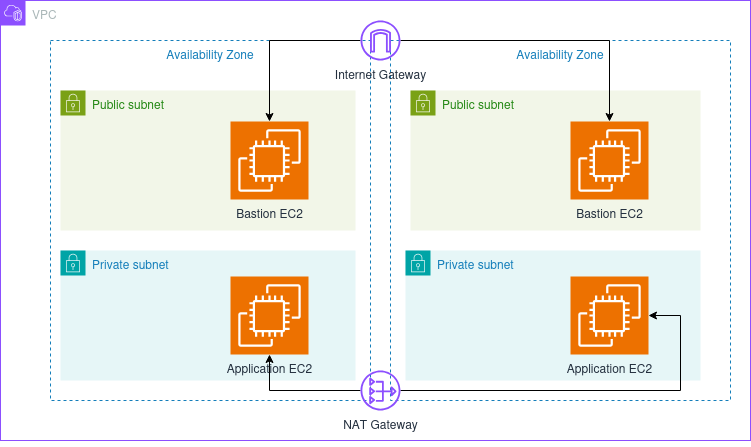

The diagram above was exported from draw.io. Its source (the exported page's mxGraphModel, read from the mxfile embedded in the PNG):
<mxGraphModel dx="814" dy="500" grid="1" gridSize="10" guides="1" tooltips="1" connect="1" arrows="1" fold="1" page="1" pageScale="1" pageWidth="850" pageHeight="1100" math="0" shadow="0">
  <root>
    <mxCell id="0" />
    <mxCell id="1" parent="0" />
    <mxCell id="Mv-VdO7qrY2ls0NfWH3E-3" parent="1" style="points=[[0,0],[0.25,0],[0.5,0],[0.75,0],[1,0],[1,0.25],[1,0.5],[1,0.75],[1,1],[0.75,1],[0.5,1],[0.25,1],[0,1],[0,0.75],[0,0.5],[0,0.25]];outlineConnect=0;gradientColor=none;html=1;whiteSpace=wrap;fontSize=12;fontStyle=0;container=1;pointerEvents=0;collapsible=0;recursiveResize=0;shape=mxgraph.aws4.group;grIcon=mxgraph.aws4.group_vpc2;strokeColor=#8C4FFF;fillColor=none;verticalAlign=top;align=left;spacingLeft=30;fontColor=#AAB7B8;dashed=0;" value="VPC" vertex="1">
      <mxGeometry height="440" width="750" x="20" y="70" as="geometry" />
    </mxCell>
    <mxCell id="Mv-VdO7qrY2ls0NfWH3E-4" parent="Mv-VdO7qrY2ls0NfWH3E-3" style="fillColor=none;strokeColor=#147EBA;dashed=1;verticalAlign=top;fontStyle=0;fontColor=#147EBA;whiteSpace=wrap;html=1;" value="Availability Zone" vertex="1">
      <mxGeometry height="360" width="320" x="50" y="40" as="geometry" />
    </mxCell>
    <mxCell id="Mv-VdO7qrY2ls0NfWH3E-5" parent="Mv-VdO7qrY2ls0NfWH3E-3" style="fillColor=none;strokeColor=#147EBA;dashed=1;verticalAlign=top;fontStyle=0;fontColor=#147EBA;whiteSpace=wrap;html=1;" value="Availability Zone" vertex="1">
      <mxGeometry height="360" width="340" x="390" y="40" as="geometry" />
    </mxCell>
    <mxCell id="Mv-VdO7qrY2ls0NfWH3E-6" parent="Mv-VdO7qrY2ls0NfWH3E-3" style="points=[[0,0],[0.25,0],[0.5,0],[0.75,0],[1,0],[1,0.25],[1,0.5],[1,0.75],[1,1],[0.75,1],[0.5,1],[0.25,1],[0,1],[0,0.75],[0,0.5],[0,0.25]];outlineConnect=0;gradientColor=none;html=1;whiteSpace=wrap;fontSize=12;fontStyle=0;container=1;pointerEvents=0;collapsible=0;recursiveResize=0;shape=mxgraph.aws4.group;grIcon=mxgraph.aws4.group_security_group;grStroke=0;strokeColor=#7AA116;fillColor=#F2F6E8;verticalAlign=top;align=left;spacingLeft=30;fontColor=#248814;dashed=0;" value="Public subnet" vertex="1">
      <mxGeometry height="140" width="290" x="410" y="90" as="geometry" />
    </mxCell>
    <mxCell id="Mv-VdO7qrY2ls0NfWH3E-15" parent="Mv-VdO7qrY2ls0NfWH3E-6" style="sketch=0;points=[[0,0,0],[0.25,0,0],[0.5,0,0],[0.75,0,0],[1,0,0],[0,1,0],[0.25,1,0],[0.5,1,0],[0.75,1,0],[1,1,0],[0,0.25,0],[0,0.5,0],[0,0.75,0],[1,0.25,0],[1,0.5,0],[1,0.75,0]];outlineConnect=0;fontColor=#232F3E;fillColor=#ED7100;strokeColor=#ffffff;dashed=0;verticalLabelPosition=bottom;verticalAlign=top;align=center;html=1;fontSize=12;fontStyle=0;aspect=fixed;shape=mxgraph.aws4.resourceIcon;resIcon=mxgraph.aws4.ec2;" value="Bastion EC2" vertex="1">
      <mxGeometry height="78" width="78" x="160" y="31" as="geometry" />
    </mxCell>
    <mxCell id="Mv-VdO7qrY2ls0NfWH3E-7" parent="Mv-VdO7qrY2ls0NfWH3E-3" style="points=[[0,0],[0.25,0],[0.5,0],[0.75,0],[1,0],[1,0.25],[1,0.5],[1,0.75],[1,1],[0.75,1],[0.5,1],[0.25,1],[0,1],[0,0.75],[0,0.5],[0,0.25]];outlineConnect=0;gradientColor=none;html=1;whiteSpace=wrap;fontSize=12;fontStyle=0;container=1;pointerEvents=0;collapsible=0;recursiveResize=0;shape=mxgraph.aws4.group;grIcon=mxgraph.aws4.group_security_group;grStroke=0;strokeColor=#7AA116;fillColor=#F2F6E8;verticalAlign=top;align=left;spacingLeft=30;fontColor=#248814;dashed=0;" value="Public subnet" vertex="1">
      <mxGeometry height="140" width="295" x="60" y="90" as="geometry" />
    </mxCell>
    <mxCell id="Mv-VdO7qrY2ls0NfWH3E-21" parent="Mv-VdO7qrY2ls0NfWH3E-7" style="sketch=0;points=[[0,0,0],[0.25,0,0],[0.5,0,0],[0.75,0,0],[1,0,0],[0,1,0],[0.25,1,0],[0.5,1,0],[0.75,1,0],[1,1,0],[0,0.25,0],[0,0.5,0],[0,0.75,0],[1,0.25,0],[1,0.5,0],[1,0.75,0]];outlineConnect=0;fontColor=#232F3E;fillColor=#ED7100;strokeColor=#ffffff;dashed=0;verticalLabelPosition=bottom;verticalAlign=top;align=center;html=1;fontSize=12;fontStyle=0;aspect=fixed;shape=mxgraph.aws4.resourceIcon;resIcon=mxgraph.aws4.ec2;" value="Bastion EC2" vertex="1">
      <mxGeometry height="78" width="78" x="170" y="31" as="geometry" />
    </mxCell>
    <mxCell id="Mv-VdO7qrY2ls0NfWH3E-8" parent="Mv-VdO7qrY2ls0NfWH3E-3" style="points=[[0,0],[0.25,0],[0.5,0],[0.75,0],[1,0],[1,0.25],[1,0.5],[1,0.75],[1,1],[0.75,1],[0.5,1],[0.25,1],[0,1],[0,0.75],[0,0.5],[0,0.25]];outlineConnect=0;gradientColor=none;html=1;whiteSpace=wrap;fontSize=12;fontStyle=0;container=1;pointerEvents=0;collapsible=0;recursiveResize=0;shape=mxgraph.aws4.group;grIcon=mxgraph.aws4.group_security_group;grStroke=0;strokeColor=#00A4A6;fillColor=#E6F6F7;verticalAlign=top;align=left;spacingLeft=30;fontColor=#147EBA;dashed=0;" value="Private subnet" vertex="1">
      <mxGeometry height="130" width="295" x="60" y="250" as="geometry" />
    </mxCell>
    <mxCell id="Mv-VdO7qrY2ls0NfWH3E-9" parent="Mv-VdO7qrY2ls0NfWH3E-3" style="points=[[0,0],[0.25,0],[0.5,0],[0.75,0],[1,0],[1,0.25],[1,0.5],[1,0.75],[1,1],[0.75,1],[0.5,1],[0.25,1],[0,1],[0,0.75],[0,0.5],[0,0.25]];outlineConnect=0;gradientColor=none;html=1;whiteSpace=wrap;fontSize=12;fontStyle=0;container=1;pointerEvents=0;collapsible=0;recursiveResize=0;shape=mxgraph.aws4.group;grIcon=mxgraph.aws4.group_security_group;grStroke=0;strokeColor=#00A4A6;fillColor=#E6F6F7;verticalAlign=top;align=left;spacingLeft=30;fontColor=#147EBA;dashed=0;" value="Private subnet" vertex="1">
      <mxGeometry height="130" width="295" x="405" y="250" as="geometry" />
    </mxCell>
    <mxCell id="Mv-VdO7qrY2ls0NfWH3E-16" parent="Mv-VdO7qrY2ls0NfWH3E-9" style="sketch=0;points=[[0,0,0],[0.25,0,0],[0.5,0,0],[0.75,0,0],[1,0,0],[0,1,0],[0.25,1,0],[0.5,1,0],[0.75,1,0],[1,1,0],[0,0.25,0],[0,0.5,0],[0,0.75,0],[1,0.25,0],[1,0.5,0],[1,0.75,0]];outlineConnect=0;fontColor=#232F3E;fillColor=#ED7100;strokeColor=#ffffff;dashed=0;verticalLabelPosition=bottom;verticalAlign=top;align=center;html=1;fontSize=12;fontStyle=0;aspect=fixed;shape=mxgraph.aws4.resourceIcon;resIcon=mxgraph.aws4.ec2;" value="&lt;div&gt;Application EC2&lt;/div&gt;" vertex="1">
      <mxGeometry height="78" width="78" x="165" y="26" as="geometry" />
    </mxCell>
    <mxCell id="Mv-VdO7qrY2ls0NfWH3E-19" edge="1" parent="Mv-VdO7qrY2ls0NfWH3E-3" source="Mv-VdO7qrY2ls0NfWH3E-11" style="edgeStyle=orthogonalEdgeStyle;rounded=0;orthogonalLoop=1;jettySize=auto;html=1;" target="Mv-VdO7qrY2ls0NfWH3E-15">
      <mxGeometry relative="1" as="geometry" />
    </mxCell>
    <mxCell id="Mv-VdO7qrY2ls0NfWH3E-24" edge="1" parent="Mv-VdO7qrY2ls0NfWH3E-3" source="Mv-VdO7qrY2ls0NfWH3E-11" style="edgeStyle=orthogonalEdgeStyle;rounded=0;orthogonalLoop=1;jettySize=auto;html=1;" target="Mv-VdO7qrY2ls0NfWH3E-21">
      <mxGeometry relative="1" as="geometry" />
    </mxCell>
    <mxCell id="Mv-VdO7qrY2ls0NfWH3E-11" parent="Mv-VdO7qrY2ls0NfWH3E-3" style="sketch=0;outlineConnect=0;fontColor=#232F3E;gradientColor=none;fillColor=#8C4FFF;strokeColor=none;dashed=0;verticalLabelPosition=bottom;verticalAlign=top;align=center;html=1;fontSize=12;fontStyle=0;aspect=fixed;pointerEvents=1;shape=mxgraph.aws4.internet_gateway;" value="&lt;div&gt;Internet Gateway&lt;/div&gt;&lt;div&gt;&lt;br&gt;&lt;/div&gt;" vertex="1">
      <mxGeometry height="40" width="40" x="360" y="20" as="geometry" />
    </mxCell>
    <mxCell id="Mv-VdO7qrY2ls0NfWH3E-20" edge="1" parent="Mv-VdO7qrY2ls0NfWH3E-3" source="Mv-VdO7qrY2ls0NfWH3E-10" style="edgeStyle=orthogonalEdgeStyle;rounded=0;orthogonalLoop=1;jettySize=auto;html=1;" target="Mv-VdO7qrY2ls0NfWH3E-16">
      <mxGeometry relative="1" as="geometry">
        <Array as="points">
          <mxPoint x="680" y="390" />
          <mxPoint x="680" y="315" />
        </Array>
      </mxGeometry>
    </mxCell>
    <mxCell id="Mv-VdO7qrY2ls0NfWH3E-23" edge="1" parent="Mv-VdO7qrY2ls0NfWH3E-3" source="Mv-VdO7qrY2ls0NfWH3E-10" style="edgeStyle=orthogonalEdgeStyle;rounded=0;orthogonalLoop=1;jettySize=auto;html=1;" target="Mv-VdO7qrY2ls0NfWH3E-22" value="">
      <mxGeometry relative="1" as="geometry" />
    </mxCell>
    <mxCell id="Mv-VdO7qrY2ls0NfWH3E-10" parent="Mv-VdO7qrY2ls0NfWH3E-3" style="sketch=0;outlineConnect=0;fontColor=#232F3E;gradientColor=none;fillColor=#8C4FFF;strokeColor=none;dashed=0;verticalLabelPosition=bottom;verticalAlign=top;align=center;html=1;fontSize=12;fontStyle=0;aspect=fixed;pointerEvents=1;shape=mxgraph.aws4.nat_gateway;" value="&lt;div&gt;NAT Gateway&lt;/div&gt;&lt;div&gt;&lt;br&gt;&lt;/div&gt;" vertex="1">
      <mxGeometry height="40" width="40" x="360" y="370" as="geometry" />
    </mxCell>
    <mxCell id="Mv-VdO7qrY2ls0NfWH3E-22" parent="Mv-VdO7qrY2ls0NfWH3E-3" style="sketch=0;points=[[0,0,0],[0.25,0,0],[0.5,0,0],[0.75,0,0],[1,0,0],[0,1,0],[0.25,1,0],[0.5,1,0],[0.75,1,0],[1,1,0],[0,0.25,0],[0,0.5,0],[0,0.75,0],[1,0.25,0],[1,0.5,0],[1,0.75,0]];outlineConnect=0;fontColor=#232F3E;fillColor=#ED7100;strokeColor=#ffffff;dashed=0;verticalLabelPosition=bottom;verticalAlign=top;align=center;html=1;fontSize=12;fontStyle=0;aspect=fixed;shape=mxgraph.aws4.resourceIcon;resIcon=mxgraph.aws4.ec2;" value="&lt;div&gt;Application EC2&lt;/div&gt;" vertex="1">
      <mxGeometry height="78" width="78" x="230" y="276" as="geometry" />
    </mxCell>
  </root>
</mxGraphModel>